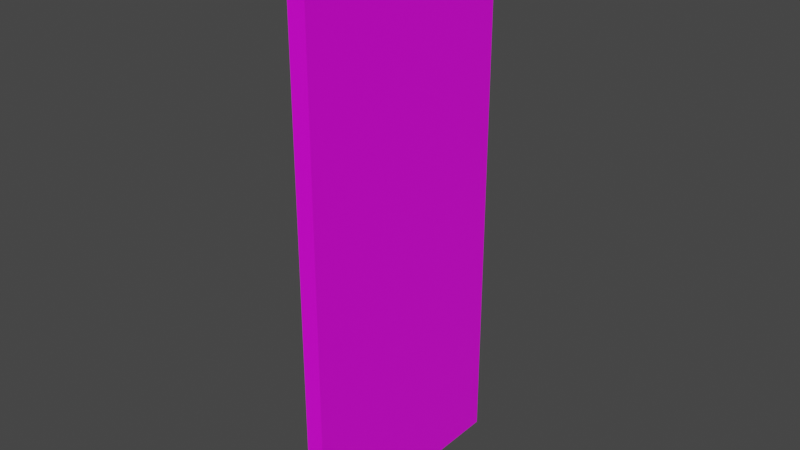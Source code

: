 # Source: door.blend  (saved by Blender 3.0.42; exported with 4.5.12 LTS)
import bpy
from mathutils import Matrix  # noqa: F401  (used for matrix-valued properties, if any)

bpy.ops.wm.read_factory_settings(use_empty=True)
scene = bpy.context.scene
scene.name = 'Scene'

# ---- collections
col_collection = bpy.data.collections.new('Collection'); scene.collection.children.link(col_collection)

# ---- images (referenced by path relative to the original .blend; pixels are not part of the script)
import os
ASSET_DIR = os.environ.get("B2B_ASSET_DIR", "")  # directory of the original .blend (textures are referenced by path, not embedded)
HERE = os.path.dirname(os.path.abspath(__file__))  # packed textures are extracted next to this script under _unpacked/

def load_image(name, relpath, width, height, colorspace="sRGB"):
    """Load a texture the original file referenced (path relative to the .blend, or extracted next to this script)."""
    p = next((c for c in (os.path.join(HERE, relpath), os.path.join(ASSET_DIR, relpath)) if relpath and os.path.exists(c)), "")
    if p:
        img = bpy.data.images.load(p, check_existing=True)
        img.name = name
    else:  # same state as the original file: an image datablock whose file is absent (Cycles renders it pink)
        img = bpy.data.images.new(name, width, height)
        img.source = "FILE"
        img.filepath = "//" + (relpath or name)
    img.colorspace_settings.name = colorspace
    return img
img_door_jpg = load_image('door.jpg', 'textures/door.jpg', 1024, 1024, 'sRGB')

# ---- materials (node trees are filled in below, after node groups)
mat_door = bpy.data.materials.new('Door')
mat_door.alpha_threshold = 0.0
mat_door.use_transparent_shadow = False
mat_door.line_color = (0.0, 0.0, 0.0, 1.0)

# ---- material node trees
mat_door.use_nodes = True; mat_door.node_tree.nodes.clear()
_N = mat_door.node_tree.nodes; _L = mat_door.node_tree.links
n0 = _N.new('ShaderNodeOutputMaterial'); n0.name = 'Material Output'; n0.location = (300, 300)
n1 = _N.new('ShaderNodeBsdfPrincipled'); n1.name = 'Principled BSDF'; n1.location = (10, 300)
n1.distribution = 'GGX'
n1.subsurface_method = 'RANDOM_WALK_SKIN'
n1.inputs[2].default_value = 0.4
n1.inputs[3].default_value = 1.45
n1.inputs[27].default_value = (0.0, 0.0, 0.0, 1.0)
n1.inputs[28].default_value = 1.0
n2 = _N.new('ShaderNodeTexImage'); n2.name = 'Image Texture'; n2.location = (-284, 207)
n2.image = img_door_jpg
_L.new(n1.outputs[0], n0.inputs[0])
_L.new(n2.outputs[0], n1.inputs[0])
n0.is_active_output = True

# ---- world
world_world = bpy.data.worlds.new('World'); scene.world = world_world
world_world.use_nodes = True; world_world.node_tree.nodes.clear()
_N = world_world.node_tree.nodes; _L = world_world.node_tree.links
n0 = _N.new('ShaderNodeOutputWorld'); n0.name = 'World Output'; n0.location = (300, 300)
n1 = _N.new('ShaderNodeBackground'); n1.name = 'Background'; n1.location = (10, 300)
n1.inputs[0].default_value = (0.05088, 0.05088, 0.05088, 1.0)
_L.new(n1.outputs[0], n0.inputs[0])
n0.is_active_output = True
world_world.color = (0.05088, 0.05088, 0.05088)
world_world.use_sun_shadow = False
world_world.sun_shadow_jitter_overblur = 0.0

# ---- meshes
me_cube = bpy.data.meshes.new('Cube')
me_cube.from_pydata([(0.1514, 2.0, 2.378), (0.1514, 2.0, -2.378), (0.1514, 0.0, 2.378), (0.1514, 0.0, -2.378), (0.0, 2.0, 2.378), (0.0, 2.0, -2.378), (0.0, 0.0, 2.378), (0.0, 0.0, -2.378), (0.1514, 2.0, 0.0), (0.0, 0.0, 0.0), (0.1514, 0.0, 0.0), (0.0, 2.0, 0.0)], [], [(0, 4, 6, 2), (10, 2, 6, 9), (9, 6, 4, 11), (5, 1, 3, 7), (8, 0, 2, 10), (11, 4, 0, 8), (5, 11, 8, 1), (1, 8, 10, 3), (7, 9, 11, 5), (3, 10, 9, 7)])
_uv = me_cube.uv_layers.new(name='UVMap')
_uv.uv.foreach_set('vector', [0.1163, 0.9981, 0.1163, 0.9695, 0.8715, 0.9695, 0.8715, 0.9981, 0.06359, 0.5, 0.06359, 1.0, 2.943e-05, 1.0, 2.732e-05, 0.5, 0.9202, 0.5, 0.9202, 9.181e-05, 0.07896, 9.161e-05, 0.07896, 0.5, 0.1898, 0.9966, 0.1898, 0.971, 0.8663, 0.971, 0.8663, 0.9966, 0.07994, 0.4838, 0.07994, 0.003901, 0.9193, 0.003901, 0.9193, 0.4838, 2.74e-05, 0.5, 2.958e-05, 2.521e-05, 0.06359, 2.531e-05, 0.06359, 0.5, 2.521e-05, 1.0, 2.74e-05, 0.5, 0.06359, 0.5, 0.06359, 1.0, 0.07994, 0.9637, 0.07994, 0.4838, 0.9193, 0.4838, 0.9193, 0.9637, 0.9202, 0.9618, 0.9202, 0.5, 0.07896, 0.5, 0.07896, 0.9618, 0.06359, 2.521e-05, 0.06359, 0.5, 2.732e-05, 0.5, 2.521e-05, 2.521e-05])
me_cube.materials.append(mat_door)
me_cube.use_remesh_preserve_volume = False
me_cube.use_remesh_preserve_attributes = False
me_cube.use_mirror_vertex_groups = False
me_cube.update()

# ---- objects
ob_cube = bpy.data.objects.new('Cube', me_cube)

# ---- transforms, parenting, visibility, modifiers, constraints
ob_cube.location = (-0.07572, -1.0, 2.481)
ob_cube.lock_rotations_4d = False
ob_cube.empty_display_type = 'ARROWS'
ob_cube.lineart.crease_threshold = 0.0

# ---- collection membership
col_collection.objects.link(ob_cube)

# ---- scene / render settings (as saved in the file)
scene.frame_start = 1; scene.frame_end = 250; scene.frame_set(1)
scene.render.engine = 'BLENDER_EEVEE_NEXT'
scene.cycles.sampling_pattern = 'TABULATED_SOBOL'
scene.cycles.use_light_tree = False
scene.view_settings.view_transform = 'Filmic'
bpy.context.view_layer.update()

# ---- added for rendering (the .blend has no active camera and no usable light): camera, sun
cam_auto = bpy.data.cameras.new('AutoCamera')
cam_auto.lens = 50.0
cam_auto.sensor_width = 36.0
cam_auto.clip_end = 1000.0
ob_auto_camera = bpy.data.objects.new('AutoCamera', cam_auto)
scene.collection.objects.link(ob_auto_camera)
ob_auto_camera.location = (4.77552, -5.73062, 6.30165)
ob_auto_camera.rotation_euler = (1.09748, -7.21219e-08, 0.694738)
scene.camera = ob_auto_camera
light_auto_sun = bpy.data.lights.new('AutoSun', 'SUN')
light_auto_sun.energy = 3.0
light_auto_sun.angle = 0.0523599
ob_auto_sun = bpy.data.objects.new('AutoSun', light_auto_sun)
scene.collection.objects.link(ob_auto_sun)
ob_auto_sun.rotation_euler = (0.872665, 0.174533, 0.523599)
bpy.context.view_layer.update()
